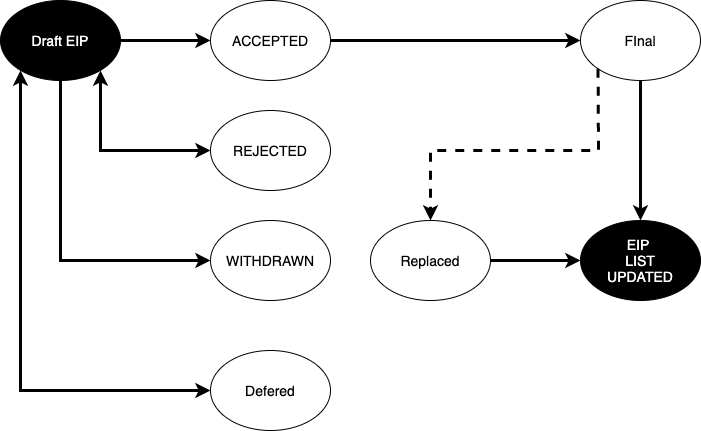

The diagram above was exported from draw.io. Its source (the exported page's mxGraphModel, read from the mxfile embedded in the PNG):
<mxGraphModel dx="946" dy="597" grid="1" gridSize="10" guides="1" tooltips="1" connect="1" arrows="1" fold="1" page="1" pageScale="1" pageWidth="850" pageHeight="1100" math="0" shadow="0">
  <root>
    <mxCell id="0" />
    <mxCell id="1" parent="0" />
    <mxCell id="2" value="&lt;font color=&quot;#ffffff&quot; style=&quot;font-size: 14px&quot;&gt;EIP &lt;br&gt;LIST&lt;br&gt;UPDATED&lt;/font&gt;" style="ellipse;whiteSpace=wrap;html=1;fillColor=#000000;" vertex="1" parent="1">
      <mxGeometry x="660" y="510" width="120" height="80" as="geometry" />
    </mxCell>
    <mxCell id="3" style="edgeStyle=orthogonalEdgeStyle;rounded=0;orthogonalLoop=1;jettySize=auto;html=1;entryX=0;entryY=0.5;entryDx=0;entryDy=0;strokeWidth=3;" edge="1" source="5" target="7" parent="1">
      <mxGeometry relative="1" as="geometry" />
    </mxCell>
    <mxCell id="4" style="edgeStyle=orthogonalEdgeStyle;rounded=0;orthogonalLoop=1;jettySize=auto;html=1;entryX=0;entryY=0.5;entryDx=0;entryDy=0;strokeWidth=3;" edge="1" source="5" target="11" parent="1">
      <mxGeometry relative="1" as="geometry">
        <Array as="points">
          <mxPoint x="140" y="550" />
        </Array>
      </mxGeometry>
    </mxCell>
    <mxCell id="5" value="&lt;font color=&quot;#ffffff&quot; style=&quot;font-size: 14px&quot;&gt;Draft EIP&lt;/font&gt;" style="ellipse;whiteSpace=wrap;html=1;fillColor=#000000;" vertex="1" parent="1">
      <mxGeometry x="80" y="290" width="120" height="80" as="geometry" />
    </mxCell>
    <mxCell id="6" style="edgeStyle=orthogonalEdgeStyle;rounded=0;orthogonalLoop=1;jettySize=auto;html=1;exitX=1;exitY=0.5;exitDx=0;exitDy=0;entryX=0;entryY=0.5;entryDx=0;entryDy=0;strokeWidth=3;" edge="1" source="7" target="9" parent="1">
      <mxGeometry relative="1" as="geometry" />
    </mxCell>
    <mxCell id="7" value="&lt;font style=&quot;font-size: 14px&quot;&gt;ACCEPTED&lt;/font&gt;" style="ellipse;whiteSpace=wrap;html=1;fillColor=none;" vertex="1" parent="1">
      <mxGeometry x="290" y="290" width="120" height="80" as="geometry" />
    </mxCell>
    <mxCell id="8" style="edgeStyle=orthogonalEdgeStyle;rounded=0;orthogonalLoop=1;jettySize=auto;html=1;exitX=0.5;exitY=1;exitDx=0;exitDy=0;strokeWidth=3;" edge="1" source="9" target="2" parent="1">
      <mxGeometry relative="1" as="geometry" />
    </mxCell>
    <mxCell id="9" value="&lt;font style=&quot;font-size: 14px&quot;&gt;FInal&lt;/font&gt;" style="ellipse;whiteSpace=wrap;html=1;fillColor=none;" vertex="1" parent="1">
      <mxGeometry x="660" y="290" width="120" height="80" as="geometry" />
    </mxCell>
    <mxCell id="10" value="&lt;font style=&quot;font-size: 14px&quot;&gt;REJECTED&lt;/font&gt;" style="ellipse;whiteSpace=wrap;html=1;fillColor=none;" vertex="1" parent="1">
      <mxGeometry x="290" y="400" width="120" height="80" as="geometry" />
    </mxCell>
    <mxCell id="11" value="&lt;font style=&quot;font-size: 14px&quot;&gt;WITHDRAWN&lt;/font&gt;" style="ellipse;whiteSpace=wrap;html=1;fillColor=none;" vertex="1" parent="1">
      <mxGeometry x="290" y="510" width="120" height="80" as="geometry" />
    </mxCell>
    <mxCell id="12" value="&lt;font style=&quot;font-size: 14px&quot;&gt;Defered&lt;/font&gt;" style="ellipse;whiteSpace=wrap;html=1;fillColor=none;" vertex="1" parent="1">
      <mxGeometry x="290" y="640" width="120" height="80" as="geometry" />
    </mxCell>
    <mxCell id="13" style="edgeStyle=orthogonalEdgeStyle;rounded=0;orthogonalLoop=1;jettySize=auto;html=1;exitX=1;exitY=0.5;exitDx=0;exitDy=0;entryX=0;entryY=0.5;entryDx=0;entryDy=0;strokeWidth=3;" edge="1" source="14" target="2" parent="1">
      <mxGeometry relative="1" as="geometry" />
    </mxCell>
    <mxCell id="14" value="&lt;font style=&quot;font-size: 14px&quot;&gt;Replaced&lt;/font&gt;" style="ellipse;whiteSpace=wrap;html=1;fillColor=none;" vertex="1" parent="1">
      <mxGeometry x="450" y="510" width="120" height="80" as="geometry" />
    </mxCell>
    <mxCell id="15" value="" style="endArrow=classic;startArrow=classic;html=1;exitX=0;exitY=0.5;exitDx=0;exitDy=0;rounded=0;strokeWidth=3;" edge="1" source="10" parent="1">
      <mxGeometry width="50" height="50" relative="1" as="geometry">
        <mxPoint x="130" y="410" as="sourcePoint" />
        <mxPoint x="180" y="360" as="targetPoint" />
        <Array as="points">
          <mxPoint x="180" y="440" />
        </Array>
      </mxGeometry>
    </mxCell>
    <mxCell id="16" value="" style="endArrow=classic;startArrow=classic;html=1;rounded=0;exitX=0;exitY=0.5;exitDx=0;exitDy=0;strokeWidth=3;" edge="1" source="12" parent="1">
      <mxGeometry width="50" height="50" relative="1" as="geometry">
        <mxPoint x="260" y="680" as="sourcePoint" />
        <mxPoint x="100" y="360" as="targetPoint" />
        <Array as="points">
          <mxPoint x="100" y="680" />
        </Array>
      </mxGeometry>
    </mxCell>
    <mxCell id="17" value="" style="endArrow=classic;html=1;entryX=0.5;entryY=0;entryDx=0;entryDy=0;exitX=0;exitY=1;exitDx=0;exitDy=0;rounded=0;dashed=1;strokeWidth=3;" edge="1" source="9" target="14" parent="1">
      <mxGeometry width="50" height="50" relative="1" as="geometry">
        <mxPoint x="540" y="430" as="sourcePoint" />
        <mxPoint x="650" y="270" as="targetPoint" />
        <Array as="points">
          <mxPoint x="678" y="440" />
          <mxPoint x="510" y="440" />
        </Array>
      </mxGeometry>
    </mxCell>
  </root>
</mxGraphModel>